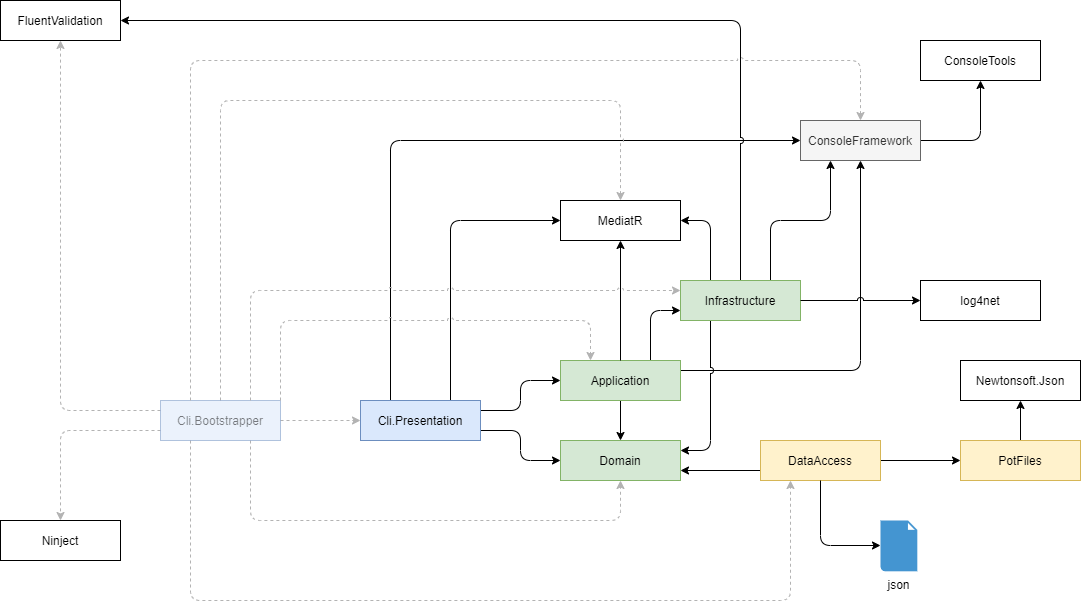

The diagram above was exported from draw.io. Its source (the exported page's mxGraphModel, read from the mxfile embedded in the PNG):
<mxGraphModel dx="1182" dy="786" grid="1" gridSize="10" guides="1" tooltips="1" connect="1" arrows="1" fold="1" page="1" pageScale="1" pageWidth="1169" pageHeight="827" math="0" shadow="0">
  <root>
    <mxCell id="0" />
    <mxCell id="1" parent="0" />
    <mxCell id="5iN5kLhqKnCoEIPKjivF-9" style="edgeStyle=orthogonalEdgeStyle;rounded=1;sketch=0;orthogonalLoop=1;jettySize=auto;html=1;exitX=1;exitY=0.25;exitDx=0;exitDy=0;entryX=0;entryY=0.5;entryDx=0;entryDy=0;shadow=0;jumpStyle=arc;" parent="1" source="5iN5kLhqKnCoEIPKjivF-1" target="5iN5kLhqKnCoEIPKjivF-2" edge="1">
      <mxGeometry relative="1" as="geometry" />
    </mxCell>
    <mxCell id="5iN5kLhqKnCoEIPKjivF-10" style="edgeStyle=orthogonalEdgeStyle;rounded=1;sketch=0;orthogonalLoop=1;jettySize=auto;html=1;exitX=1;exitY=0.75;exitDx=0;exitDy=0;entryX=0;entryY=0.5;entryDx=0;entryDy=0;shadow=0;jumpStyle=arc;" parent="1" source="5iN5kLhqKnCoEIPKjivF-1" target="5iN5kLhqKnCoEIPKjivF-3" edge="1">
      <mxGeometry relative="1" as="geometry" />
    </mxCell>
    <mxCell id="5iN5kLhqKnCoEIPKjivF-12" style="edgeStyle=orthogonalEdgeStyle;rounded=1;sketch=0;orthogonalLoop=1;jettySize=auto;html=1;exitX=0.25;exitY=1;exitDx=0;exitDy=0;entryX=0.25;entryY=1;entryDx=0;entryDy=0;shadow=0;dashed=1;fillColor=#f5f5f5;textOpacity=50;jumpStyle=arc;strokeColor=#B3B3B3;" parent="1" source="AzATBVWpum_IaIbNurTi-1" target="5iN5kLhqKnCoEIPKjivF-5" edge="1">
      <mxGeometry relative="1" as="geometry">
        <Array as="points">
          <mxPoint x="230" y="720" />
          <mxPoint x="830" y="720" />
        </Array>
      </mxGeometry>
    </mxCell>
    <mxCell id="qfzLPYUrWFJK-Y0YzrRG-16" style="edgeStyle=orthogonalEdgeStyle;rounded=1;orthogonalLoop=1;jettySize=auto;html=1;exitX=0.75;exitY=0;exitDx=0;exitDy=0;entryX=0;entryY=0.5;entryDx=0;entryDy=0;jumpStyle=arc;" parent="1" source="5iN5kLhqKnCoEIPKjivF-1" target="qfzLPYUrWFJK-Y0YzrRG-12" edge="1">
      <mxGeometry relative="1" as="geometry" />
    </mxCell>
    <mxCell id="vN_gyaAI8EctueFryttS-24" style="edgeStyle=orthogonalEdgeStyle;rounded=1;orthogonalLoop=1;jettySize=auto;html=1;exitX=0.25;exitY=0;exitDx=0;exitDy=0;entryX=0;entryY=0.5;entryDx=0;entryDy=0;jumpStyle=arc;" parent="1" source="5iN5kLhqKnCoEIPKjivF-1" target="vN_gyaAI8EctueFryttS-8" edge="1">
      <mxGeometry relative="1" as="geometry" />
    </mxCell>
    <mxCell id="5iN5kLhqKnCoEIPKjivF-1" value="Cli.Presentation" style="rounded=0;whiteSpace=wrap;html=1;fillColor=#dae8fc;strokeColor=#6c8ebf;" parent="1" vertex="1">
      <mxGeometry x="400" y="520" width="120" height="40" as="geometry" />
    </mxCell>
    <mxCell id="5iN5kLhqKnCoEIPKjivF-8" style="edgeStyle=orthogonalEdgeStyle;rounded=1;sketch=0;orthogonalLoop=1;jettySize=auto;html=1;exitX=0.5;exitY=1;exitDx=0;exitDy=0;entryX=0.5;entryY=0;entryDx=0;entryDy=0;shadow=0;jumpStyle=arc;" parent="1" source="5iN5kLhqKnCoEIPKjivF-2" target="5iN5kLhqKnCoEIPKjivF-3" edge="1">
      <mxGeometry relative="1" as="geometry" />
    </mxCell>
    <mxCell id="vN_gyaAI8EctueFryttS-7" style="edgeStyle=orthogonalEdgeStyle;rounded=1;orthogonalLoop=1;jettySize=auto;html=1;exitX=0.75;exitY=0;exitDx=0;exitDy=0;entryX=0;entryY=0.75;entryDx=0;entryDy=0;jumpStyle=arc;" parent="1" source="5iN5kLhqKnCoEIPKjivF-2" target="vN_gyaAI8EctueFryttS-5" edge="1">
      <mxGeometry relative="1" as="geometry" />
    </mxCell>
    <mxCell id="vN_gyaAI8EctueFryttS-30" style="edgeStyle=orthogonalEdgeStyle;rounded=1;orthogonalLoop=1;jettySize=auto;html=1;exitX=1;exitY=0.25;exitDx=0;exitDy=0;entryX=0.5;entryY=1;entryDx=0;entryDy=0;jumpStyle=arc;" parent="1" source="5iN5kLhqKnCoEIPKjivF-2" target="vN_gyaAI8EctueFryttS-8" edge="1">
      <mxGeometry relative="1" as="geometry" />
    </mxCell>
    <mxCell id="5iN5kLhqKnCoEIPKjivF-2" value="Application" style="rounded=0;whiteSpace=wrap;html=1;fillColor=#d5e8d4;strokeColor=#82b366;" parent="1" vertex="1">
      <mxGeometry x="600" y="480" width="120" height="40" as="geometry" />
    </mxCell>
    <mxCell id="qfzLPYUrWFJK-Y0YzrRG-13" style="edgeStyle=orthogonalEdgeStyle;rounded=1;orthogonalLoop=1;jettySize=auto;html=1;exitX=0.5;exitY=0;exitDx=0;exitDy=0;entryX=0.5;entryY=1;entryDx=0;entryDy=0;jumpStyle=arc;" parent="1" source="5iN5kLhqKnCoEIPKjivF-2" target="qfzLPYUrWFJK-Y0YzrRG-12" edge="1">
      <mxGeometry relative="1" as="geometry" />
    </mxCell>
    <mxCell id="5iN5kLhqKnCoEIPKjivF-3" value="Domain" style="rounded=0;whiteSpace=wrap;html=1;fillColor=#d5e8d4;strokeColor=#82b366;" parent="1" vertex="1">
      <mxGeometry x="600" y="560" width="120" height="40" as="geometry" />
    </mxCell>
    <mxCell id="5iN5kLhqKnCoEIPKjivF-7" style="edgeStyle=orthogonalEdgeStyle;rounded=1;orthogonalLoop=1;jettySize=auto;html=1;exitX=0;exitY=0.75;exitDx=0;exitDy=0;entryX=1;entryY=0.75;entryDx=0;entryDy=0;sketch=0;shadow=0;jumpStyle=arc;" parent="1" source="5iN5kLhqKnCoEIPKjivF-5" target="5iN5kLhqKnCoEIPKjivF-3" edge="1">
      <mxGeometry relative="1" as="geometry" />
    </mxCell>
    <mxCell id="GKhK2gQwlXyflZFKVCrp-2" style="edgeStyle=orthogonalEdgeStyle;rounded=1;orthogonalLoop=1;jettySize=auto;html=1;exitX=1;exitY=0.5;exitDx=0;exitDy=0;entryX=0;entryY=0.5;entryDx=0;entryDy=0;jumpStyle=arc;" edge="1" parent="1" source="5iN5kLhqKnCoEIPKjivF-5" target="GKhK2gQwlXyflZFKVCrp-1">
      <mxGeometry relative="1" as="geometry" />
    </mxCell>
    <mxCell id="5iN5kLhqKnCoEIPKjivF-5" value="DataAccess" style="rounded=0;whiteSpace=wrap;html=1;fillColor=#fff2cc;strokeColor=#d6b656;" parent="1" vertex="1">
      <mxGeometry x="800" y="560" width="120" height="40" as="geometry" />
    </mxCell>
    <mxCell id="qfzLPYUrWFJK-Y0YzrRG-11" style="edgeStyle=orthogonalEdgeStyle;rounded=1;orthogonalLoop=1;jettySize=auto;html=1;jumpStyle=arc;exitX=0.5;exitY=1;exitDx=0;exitDy=0;" parent="1" source="5iN5kLhqKnCoEIPKjivF-5" target="vN_gyaAI8EctueFryttS-4" edge="1">
      <mxGeometry relative="1" as="geometry">
        <Array as="points">
          <mxPoint x="860" y="665" />
        </Array>
        <mxPoint x="1131.63" y="810" as="targetPoint" />
        <mxPoint x="920" y="670" as="sourcePoint" />
      </mxGeometry>
    </mxCell>
    <mxCell id="qfzLPYUrWFJK-Y0YzrRG-12" value="MediatR" style="rounded=0;whiteSpace=wrap;html=1;" parent="1" vertex="1">
      <mxGeometry x="600" y="320" width="120" height="40" as="geometry" />
    </mxCell>
    <mxCell id="AzATBVWpum_IaIbNurTi-2" style="edgeStyle=orthogonalEdgeStyle;rounded=1;orthogonalLoop=1;jettySize=auto;html=1;exitX=1;exitY=0.5;exitDx=0;exitDy=0;entryX=0;entryY=0.5;entryDx=0;entryDy=0;dashed=1;fillColor=#f5f5f5;textOpacity=50;jumpStyle=arc;strokeColor=#B3B3B3;" parent="1" source="AzATBVWpum_IaIbNurTi-1" target="5iN5kLhqKnCoEIPKjivF-1" edge="1">
      <mxGeometry relative="1" as="geometry" />
    </mxCell>
    <mxCell id="AzATBVWpum_IaIbNurTi-3" style="edgeStyle=orthogonalEdgeStyle;rounded=1;orthogonalLoop=1;jettySize=auto;html=1;exitX=0.75;exitY=1;exitDx=0;exitDy=0;entryX=0.5;entryY=1;entryDx=0;entryDy=0;dashed=1;fillColor=#f5f5f5;textOpacity=50;jumpStyle=arc;strokeColor=#B3B3B3;" parent="1" source="AzATBVWpum_IaIbNurTi-1" target="5iN5kLhqKnCoEIPKjivF-3" edge="1">
      <mxGeometry relative="1" as="geometry">
        <Array as="points">
          <mxPoint x="290" y="640" />
          <mxPoint x="660" y="640" />
        </Array>
      </mxGeometry>
    </mxCell>
    <mxCell id="AzATBVWpum_IaIbNurTi-7" style="edgeStyle=orthogonalEdgeStyle;rounded=1;orthogonalLoop=1;jettySize=auto;html=1;exitX=0.5;exitY=0;exitDx=0;exitDy=0;entryX=0.5;entryY=0;entryDx=0;entryDy=0;dashed=1;fillColor=#f5f5f5;jumpStyle=arc;strokeColor=#B3B3B3;" parent="1" source="AzATBVWpum_IaIbNurTi-1" target="qfzLPYUrWFJK-Y0YzrRG-12" edge="1">
      <mxGeometry relative="1" as="geometry">
        <Array as="points">
          <mxPoint x="260" y="220" />
          <mxPoint x="660" y="220" />
        </Array>
      </mxGeometry>
    </mxCell>
    <mxCell id="vN_gyaAI8EctueFryttS-28" style="edgeStyle=orthogonalEdgeStyle;rounded=1;orthogonalLoop=1;jettySize=auto;html=1;exitX=0;exitY=0.75;exitDx=0;exitDy=0;entryX=0.5;entryY=0;entryDx=0;entryDy=0;dashed=1;jumpStyle=arc;strokeColor=#B3B3B3;" parent="1" source="AzATBVWpum_IaIbNurTi-1" target="vN_gyaAI8EctueFryttS-14" edge="1">
      <mxGeometry relative="1" as="geometry" />
    </mxCell>
    <mxCell id="vN_gyaAI8EctueFryttS-29" style="edgeStyle=orthogonalEdgeStyle;rounded=1;orthogonalLoop=1;jettySize=auto;html=1;exitX=0;exitY=0.25;exitDx=0;exitDy=0;entryX=0.5;entryY=1;entryDx=0;entryDy=0;dashed=1;jumpStyle=arc;strokeColor=#B3B3B3;" parent="1" source="AzATBVWpum_IaIbNurTi-1" target="vN_gyaAI8EctueFryttS-15" edge="1">
      <mxGeometry relative="1" as="geometry" />
    </mxCell>
    <mxCell id="AzATBVWpum_IaIbNurTi-1" value="Cli.Bootstrapper" style="rounded=0;whiteSpace=wrap;html=1;fillColor=#dae8fc;strokeColor=#6c8ebf;opacity=50;textOpacity=50;" parent="1" vertex="1">
      <mxGeometry x="200" y="520" width="120" height="40" as="geometry" />
    </mxCell>
    <mxCell id="vN_gyaAI8EctueFryttS-4" value="json" style="shadow=0;dashed=0;html=1;strokeColor=none;fillColor=#4495D1;labelPosition=center;verticalLabelPosition=bottom;verticalAlign=top;align=center;outlineConnect=0;shape=mxgraph.veeam.2d.file;" parent="1" vertex="1">
      <mxGeometry x="920" y="640" width="36.8" height="50.8" as="geometry" />
    </mxCell>
    <mxCell id="vN_gyaAI8EctueFryttS-9" style="edgeStyle=orthogonalEdgeStyle;rounded=1;orthogonalLoop=1;jettySize=auto;html=1;exitX=0.75;exitY=0;exitDx=0;exitDy=0;entryX=0.25;entryY=1;entryDx=0;entryDy=0;jumpStyle=arc;" parent="1" source="vN_gyaAI8EctueFryttS-5" target="vN_gyaAI8EctueFryttS-8" edge="1">
      <mxGeometry relative="1" as="geometry" />
    </mxCell>
    <mxCell id="vN_gyaAI8EctueFryttS-10" style="edgeStyle=orthogonalEdgeStyle;rounded=1;orthogonalLoop=1;jettySize=auto;html=1;exitX=0.25;exitY=1;exitDx=0;exitDy=0;entryX=1;entryY=0.25;entryDx=0;entryDy=0;jumpStyle=arc;" parent="1" source="vN_gyaAI8EctueFryttS-5" target="5iN5kLhqKnCoEIPKjivF-3" edge="1">
      <mxGeometry relative="1" as="geometry" />
    </mxCell>
    <mxCell id="DOD6PFsknlvgBVB6o8SK-1" style="edgeStyle=orthogonalEdgeStyle;rounded=1;orthogonalLoop=1;jettySize=auto;html=1;exitX=0.25;exitY=0;exitDx=0;exitDy=0;entryX=1;entryY=0.5;entryDx=0;entryDy=0;jumpStyle=arc;" parent="1" source="vN_gyaAI8EctueFryttS-5" target="qfzLPYUrWFJK-Y0YzrRG-12" edge="1">
      <mxGeometry relative="1" as="geometry" />
    </mxCell>
    <mxCell id="DOD6PFsknlvgBVB6o8SK-2" style="edgeStyle=orthogonalEdgeStyle;rounded=1;orthogonalLoop=1;jettySize=auto;html=1;exitX=0.5;exitY=0;exitDx=0;exitDy=0;entryX=1;entryY=0.5;entryDx=0;entryDy=0;strokeColor=#000000;jumpStyle=arc;" parent="1" source="vN_gyaAI8EctueFryttS-5" target="vN_gyaAI8EctueFryttS-15" edge="1">
      <mxGeometry relative="1" as="geometry" />
    </mxCell>
    <mxCell id="vN_gyaAI8EctueFryttS-5" value="Infrastructure" style="rounded=0;whiteSpace=wrap;html=1;fillColor=#d5e8d4;strokeColor=#82b366;" parent="1" vertex="1">
      <mxGeometry x="720" y="400" width="120" height="40" as="geometry" />
    </mxCell>
    <mxCell id="vN_gyaAI8EctueFryttS-27" style="edgeStyle=orthogonalEdgeStyle;rounded=1;orthogonalLoop=1;jettySize=auto;html=1;exitX=1;exitY=0.5;exitDx=0;exitDy=0;entryX=0.5;entryY=1;entryDx=0;entryDy=0;jumpStyle=arc;" parent="1" source="vN_gyaAI8EctueFryttS-8" target="vN_gyaAI8EctueFryttS-26" edge="1">
      <mxGeometry relative="1" as="geometry" />
    </mxCell>
    <mxCell id="vN_gyaAI8EctueFryttS-8" value="ConsoleFramework" style="rounded=0;whiteSpace=wrap;html=1;fillColor=#f5f5f5;strokeColor=#666666;fontColor=#333333;" parent="1" vertex="1">
      <mxGeometry x="840" y="240" width="120" height="40" as="geometry" />
    </mxCell>
    <mxCell id="DOD6PFsknlvgBVB6o8SK-5" style="edgeStyle=orthogonalEdgeStyle;rounded=1;orthogonalLoop=1;jettySize=auto;html=1;exitX=1;exitY=0.5;exitDx=0;exitDy=0;entryX=0;entryY=0.5;entryDx=0;entryDy=0;strokeColor=#000000;startArrow=none;startFill=0;jumpStyle=arc;" parent="1" source="vN_gyaAI8EctueFryttS-5" target="DOD6PFsknlvgBVB6o8SK-4" edge="1">
      <mxGeometry relative="1" as="geometry">
        <mxPoint x="920" y="100" as="sourcePoint" />
      </mxGeometry>
    </mxCell>
    <mxCell id="vN_gyaAI8EctueFryttS-14" value="Ninject" style="rounded=0;whiteSpace=wrap;html=1;" parent="1" vertex="1">
      <mxGeometry x="40" y="640" width="120" height="40" as="geometry" />
    </mxCell>
    <mxCell id="vN_gyaAI8EctueFryttS-15" value="FluentValidation" style="rounded=0;whiteSpace=wrap;html=1;" parent="1" vertex="1">
      <mxGeometry x="40" y="120" width="120" height="40" as="geometry" />
    </mxCell>
    <mxCell id="vN_gyaAI8EctueFryttS-16" style="edgeStyle=orthogonalEdgeStyle;rounded=1;orthogonalLoop=1;jettySize=auto;html=1;exitX=1;exitY=0;exitDx=0;exitDy=0;entryX=0.25;entryY=0;entryDx=0;entryDy=0;dashed=1;fillColor=#f5f5f5;textOpacity=50;jumpStyle=arc;strokeColor=#B3B3B3;" parent="1" source="AzATBVWpum_IaIbNurTi-1" target="5iN5kLhqKnCoEIPKjivF-2" edge="1">
      <mxGeometry relative="1" as="geometry">
        <mxPoint x="330" y="550" as="sourcePoint" />
        <mxPoint x="410" y="550" as="targetPoint" />
        <Array as="points">
          <mxPoint x="320" y="440" />
          <mxPoint x="630" y="440" />
        </Array>
      </mxGeometry>
    </mxCell>
    <mxCell id="vN_gyaAI8EctueFryttS-18" style="edgeStyle=orthogonalEdgeStyle;rounded=1;orthogonalLoop=1;jettySize=auto;html=1;exitX=0.25;exitY=0;exitDx=0;exitDy=0;entryX=0.5;entryY=0;entryDx=0;entryDy=0;dashed=1;fillColor=#f5f5f5;jumpStyle=arc;strokeColor=#B3B3B3;" parent="1" source="AzATBVWpum_IaIbNurTi-1" target="vN_gyaAI8EctueFryttS-8" edge="1">
      <mxGeometry relative="1" as="geometry">
        <Array as="points">
          <mxPoint x="230" y="180" />
          <mxPoint x="900" y="180" />
        </Array>
        <mxPoint x="270" y="530" as="sourcePoint" />
        <mxPoint x="670" y="330" as="targetPoint" />
      </mxGeometry>
    </mxCell>
    <mxCell id="vN_gyaAI8EctueFryttS-20" style="edgeStyle=orthogonalEdgeStyle;rounded=1;orthogonalLoop=1;jettySize=auto;html=1;exitX=0.75;exitY=0;exitDx=0;exitDy=0;entryX=0;entryY=0.25;entryDx=0;entryDy=0;dashed=1;fillColor=#f5f5f5;textOpacity=50;jumpStyle=arc;strokeColor=#B3B3B3;" parent="1" source="AzATBVWpum_IaIbNurTi-1" target="vN_gyaAI8EctueFryttS-5" edge="1">
      <mxGeometry relative="1" as="geometry">
        <mxPoint x="330" y="540" as="sourcePoint" />
        <mxPoint x="640" y="490" as="targetPoint" />
        <Array as="points">
          <mxPoint x="290" y="410" />
        </Array>
      </mxGeometry>
    </mxCell>
    <mxCell id="vN_gyaAI8EctueFryttS-26" value="ConsoleTools" style="rounded=0;whiteSpace=wrap;html=1;" parent="1" vertex="1">
      <mxGeometry x="960" y="160" width="120" height="40" as="geometry" />
    </mxCell>
    <mxCell id="DOD6PFsknlvgBVB6o8SK-4" value="log4net" style="rounded=0;whiteSpace=wrap;html=1;" parent="1" vertex="1">
      <mxGeometry x="960.0000000000001" y="400" width="120" height="40" as="geometry" />
    </mxCell>
    <mxCell id="GKhK2gQwlXyflZFKVCrp-5" style="edgeStyle=orthogonalEdgeStyle;rounded=1;orthogonalLoop=1;jettySize=auto;html=1;exitX=0.5;exitY=0;exitDx=0;exitDy=0;entryX=0.5;entryY=1;entryDx=0;entryDy=0;jumpStyle=arc;" edge="1" parent="1" source="GKhK2gQwlXyflZFKVCrp-1" target="GKhK2gQwlXyflZFKVCrp-4">
      <mxGeometry relative="1" as="geometry" />
    </mxCell>
    <mxCell id="GKhK2gQwlXyflZFKVCrp-1" value="PotFiles" style="rounded=0;whiteSpace=wrap;html=1;fillColor=#fff2cc;strokeColor=#d6b656;" vertex="1" parent="1">
      <mxGeometry x="1000" y="560" width="120" height="40" as="geometry" />
    </mxCell>
    <mxCell id="GKhK2gQwlXyflZFKVCrp-4" value="Newtonsoft.Json" style="rounded=0;whiteSpace=wrap;html=1;" vertex="1" parent="1">
      <mxGeometry x="1000.0000000000001" y="480" width="120" height="40" as="geometry" />
    </mxCell>
  </root>
</mxGraphModel>